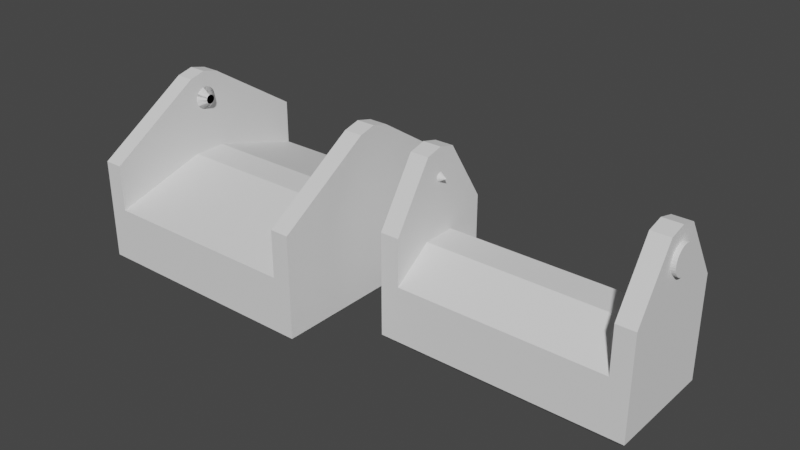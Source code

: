 # Source: Klemmen.blend  (saved by Blender 3.0.42; exported with 4.5.12 LTS)
import bpy
from mathutils import Matrix  # noqa: F401  (used for matrix-valued properties, if any)

bpy.ops.wm.read_factory_settings(use_empty=True)
scene = bpy.context.scene
scene.name = 'Scene'

# ---- collections
col_collection = bpy.data.collections.new('Collection'); scene.collection.children.link(col_collection)

# ---- world
world_world = bpy.data.worlds.new('World'); scene.world = world_world
world_world.use_nodes = True; world_world.node_tree.nodes.clear()
_N = world_world.node_tree.nodes; _L = world_world.node_tree.links
n0 = _N.new('ShaderNodeOutputWorld'); n0.name = 'World Output'; n0.location = (300, 300)
n1 = _N.new('ShaderNodeBackground'); n1.name = 'Background'; n1.location = (10, 300)
n1.inputs[0].default_value = (0.05088, 0.05088, 0.05088, 1.0)
_L.new(n1.outputs[0], n0.inputs[0])
n0.is_active_output = True
world_world.color = (0.05088, 0.05088, 0.05088)
world_world.use_sun_shadow = False
world_world.sun_shadow_jitter_overblur = 0.0

# ---- meshes
me_cube = bpy.data.meshes.new('Cube')
me_cube.from_pydata([(11.0, -12.0, 4.0), (0.0, -12.0, 4.0), (13.0, -12.0, 4.0), (11.0, -12.0, 9.0), (13.0, -12.0, 9.0), (11.0, 0.0, -3.0), (11.0, 0.0, 7.0), (0.0, 0.0, 7.0), (0.0, 0.0, -3.0), (13.0, 0.0, 7.0), (11.0, 0.0, 16.0), (13.0, 0.0, 16.0), (11.0, -10.89, -3.0), (11.0, -12.0, -1.886), (0.0, -10.89, -3.0), (0.0, -12.0, -1.886), (11.89, -10.89, -3.0), (13.0, -12.0, -1.886), (13.0, 0.0, -1.886), (11.89, 0.0, -3.0), (11.0, -1.8, 7.0), (0.0, -1.8, 7.0), (13.0, -1.8, 7.0), (11.0, -1.8, 15.55), (13.0, -1.8, 15.55), (11.89, -1.633, -3.0), (13.0, -1.8, -1.886), (0.0, -1.633, -3.0), (11.0, -1.633, -3.0)], [], [(28, 5, 19, 25), (0, 13, 17, 2), (20, 21, 1, 0), (27, 28, 12, 14), (0, 2, 4, 3), (23, 3, 4, 24), (20, 0, 3, 23), (22, 9, 11, 24), (26, 22, 2, 17), (14, 12, 13, 15), (12, 16, 17, 13), (25, 19, 18, 26), (13, 0, 1, 15), (16, 25, 26, 17), (18, 9, 22, 26), (2, 22, 24, 4), (6, 20, 23, 10), (10, 23, 24, 11), (8, 5, 28, 27), (6, 7, 21, 20), (12, 28, 25, 16)])
_uv = me_cube.uv_layers.new(name='UVMap')
_uv.uv.foreach_set('vector', [0.375, 0.642, 0.375, 0.625, 0.375, 0.625, 0.375, 0.642, 0.625, 0.75, 0.4028, 0.75, 0.4028, 0.75, 0.625, 0.75, 0.625, 0.6437, 0.75, 0.6437, 0.75, 0.75, 0.625, 0.75, 0.25, 0.642, 0.375, 0.642, 0.375, 0.7384, 0.25, 0.7384, 0.625, 0.75, 0.625, 0.75, 0.625, 0.75, 0.625, 0.75, 0.625, 0.6438, 0.625, 0.75, 0.625, 0.75, 0.625, 0.6438, 0.625, 0.6437, 0.625, 0.75, 0.625, 0.75, 0.625, 0.6438, 0.625, 0.6437, 0.625, 0.625, 0.625, 0.625, 0.625, 0.6438, 0.4028, 0.6438, 0.625, 0.6437, 0.625, 0.75, 0.4028, 0.75, 0.25, 0.7384, 0.375, 0.7384, 0.375, 0.75, 0.25, 0.75, 0.375, 0.7384, 0.375, 0.7384, 0.4028, 0.75, 0.4028, 0.75, 0.375, 0.642, 0.375, 0.625, 0.4028, 0.625, 0.4028, 0.6438, 0.4028, 0.75, 0.625, 0.75, 0.625, 0.875, 0.4028, 0.875, 0.375, 0.7384, 0.375, 0.642, 0.4028, 0.6438, 0.4028, 0.75, 0.4028, 0.625, 0.625, 0.625, 0.625, 0.6437, 0.4028, 0.6438, 0.625, 0.75, 0.625, 0.6437, 0.625, 0.6438, 0.625, 0.75, 0.625, 0.625, 0.625, 0.6437, 0.625, 0.6438, 0.625, 0.625, 0.625, 0.625, 0.625, 0.6438, 0.625, 0.6438, 0.625, 0.625, 0.25, 0.625, 0.375, 0.625, 0.375, 0.642, 0.25, 0.642, 0.625, 0.625, 0.75, 0.625, 0.75, 0.6437, 0.625, 0.6437, 0.375, 0.7384, 0.375, 0.642, 0.375, 0.642, 0.375, 0.7384])
me_cube.use_remesh_fix_poles = True
me_cube.use_remesh_preserve_attributes = False
me_cube.update()
me_cube_001 = bpy.data.meshes.new('Cube.001')
me_cube_001.from_pydata([(11.1, 2.408e-07, 14.5), (10.1, -1.486e-07, 13.5), (11.1, -0.2926, 14.47), (10.1, -0.09755, 13.49), (11.1, -0.574, 14.39), (10.1, -0.1913, 13.46), (11.1, -0.8334, 14.25), (10.1, -0.2778, 13.42), (11.1, -1.061, 14.06), (10.1, -0.3536, 13.35), (11.1, -1.247, 13.83), (10.1, -0.4157, 13.28), (11.1, -1.386, 13.57), (10.1, -0.4619, 13.19), (11.1, -1.471, 13.29), (10.1, -0.4904, 13.1), (11.1, -1.5, 13.0), (10.1, -0.5, 13.0), (11.1, -1.471, 12.71), (10.1, -0.4904, 12.9), (11.1, -1.386, 12.43), (10.1, -0.4619, 12.81), (11.1, -1.247, 12.17), (10.1, -0.4157, 12.72), (11.1, -1.061, 11.94), (10.1, -0.3536, 12.65), (11.1, -0.8334, 11.75), (10.1, -0.2778, 12.58), (11.1, -0.574, 11.61), (10.1, -0.1913, 12.54), (11.1, -0.2926, 11.53), (10.1, -0.09755, 12.51), (11.1, 3.719e-07, 11.5), (10.1, -1.049e-07, 12.5), (11.1, 0.2926, 11.53), (10.1, 0.09754, 12.51), (11.1, 0.574, 11.61), (10.1, 0.1913, 12.54), (11.1, 0.8334, 11.75), (10.1, 0.2778, 12.58), (11.1, 1.061, 11.94), (10.1, 0.3536, 12.65), (11.1, 1.247, 12.17), (10.1, 0.4157, 12.72), (11.1, 1.386, 12.43), (10.1, 0.4619, 12.81), (11.1, 1.471, 12.71), (10.1, 0.4904, 12.9), (11.1, 1.5, 13.0), (10.1, 0.5, 13.0), (11.1, 1.471, 13.29), (10.1, 0.4904, 13.1), (11.1, 1.386, 13.57), (10.1, 0.4619, 13.19), (11.1, 1.247, 13.83), (10.1, 0.4157, 13.28), (11.1, 1.061, 14.06), (10.1, 0.3536, 13.35), (11.1, 0.8334, 14.25), (10.1, 0.2778, 13.42), (11.1, 0.574, 14.39), (10.1, 0.1913, 13.46), (11.1, 0.2926, 14.47), (10.1, 0.09754, 13.49), (11.3, 2.408e-07, 14.5), (11.3, -0.2926, 14.47), (11.3, -0.574, 14.39), (11.3, -0.8334, 14.25), (11.3, -1.061, 14.06), (11.3, -1.247, 13.83), (11.3, -1.386, 13.57), (11.3, -1.471, 13.29), (11.3, -1.5, 13.0), (11.3, -1.471, 12.71), (11.3, -1.386, 12.43), (11.3, -1.247, 12.17), (11.3, -1.061, 11.94), (11.3, -0.8334, 11.75), (11.3, -0.574, 11.61), (11.3, -0.2926, 11.53), (11.3, 3.719e-07, 11.5), (11.3, 0.2926, 11.53), (11.3, 0.574, 11.61), (11.3, 0.8334, 11.75), (11.3, 1.061, 11.94), (11.3, 1.247, 12.17), (11.3, 1.386, 12.43), (11.3, 1.471, 12.71), (11.3, 1.5, 13.0), (11.3, 1.471, 13.29), (11.3, 1.386, 13.57), (11.3, 1.247, 13.83), (11.3, 1.061, 14.06), (11.3, 0.8334, 14.25), (11.3, 0.574, 14.39), (11.3, 0.2926, 14.47)], [], [(0, 1, 3, 2), (2, 3, 5, 4), (4, 5, 7, 6), (6, 7, 9, 8), (8, 9, 11, 10), (10, 11, 13, 12), (12, 13, 15, 14), (14, 15, 17, 16), (16, 17, 19, 18), (18, 19, 21, 20), (20, 21, 23, 22), (22, 23, 25, 24), (24, 25, 27, 26), (26, 27, 29, 28), (28, 29, 31, 30), (30, 31, 33, 32), (32, 33, 35, 34), (34, 35, 37, 36), (36, 37, 39, 38), (38, 39, 41, 40), (40, 41, 43, 42), (42, 43, 45, 44), (44, 45, 47, 46), (46, 47, 49, 48), (48, 49, 51, 50), (50, 51, 53, 52), (52, 53, 55, 54), (54, 55, 57, 56), (56, 57, 59, 58), (58, 59, 61, 60), (3, 1, 63, 61, 59, 57, 55, 53, 51, 49, 47, 45, 43, 41, 39, 37, 35, 33, 31, 29, 27, 25, 23, 21, 19, 17, 15, 13, 11, 9, 7, 5), (60, 61, 63, 62), (62, 63, 1, 0), (40, 42, 85, 84), (64, 65, 66, 67, 68, 69, 70, 71, 72, 73, 74, 75, 76, 77, 78, 79, 80, 81, 82, 83, 84, 85, 86, 87, 88, 89, 90, 91, 92, 93, 94, 95), (58, 60, 94, 93), (14, 16, 72, 71), (32, 34, 81, 80), (50, 52, 90, 89), (6, 8, 68, 67), (24, 26, 77, 76), (42, 44, 86, 85), (60, 62, 95, 94), (16, 18, 73, 72), (34, 36, 82, 81), (52, 54, 91, 90), (8, 10, 69, 68), (26, 28, 78, 77), (44, 46, 87, 86), (0, 2, 65, 64), (62, 0, 64, 95), (18, 20, 74, 73), (36, 38, 83, 82), (54, 56, 92, 91), (10, 12, 70, 69), (28, 30, 79, 78), (46, 48, 88, 87), (2, 4, 66, 65), (20, 22, 75, 74), (38, 40, 84, 83), (56, 58, 93, 92), (12, 14, 71, 70), (30, 32, 80, 79), (48, 50, 89, 88), (4, 6, 67, 66), (22, 24, 76, 75)])
_uv = me_cube_001.uv_layers.new(name='UVMap')
_uv.uv.foreach_set('vector', [1.0, 0.5, 1.0, 1.0, 0.9688, 1.0, 0.9688, 0.5, 0.9688, 0.5, 0.9688, 1.0, 0.9375, 1.0, 0.9375, 0.5, 0.9375, 0.5, 0.9375, 1.0, 0.9062, 1.0, 0.9062, 0.5, 0.9062, 0.5, 0.9062, 1.0, 0.875, 1.0, 0.875, 0.5, 0.875, 0.5, 0.875, 1.0, 0.8438, 1.0, 0.8438, 0.5, 0.8438, 0.5, 0.8438, 1.0, 0.8125, 1.0, 0.8125, 0.5, 0.8125, 0.5, 0.8125, 1.0, 0.7812, 1.0, 0.7812, 0.5, 0.7812, 0.5, 0.7812, 1.0, 0.75, 1.0, 0.75, 0.5, 0.75, 0.5, 0.75, 1.0, 0.7188, 1.0, 0.7188, 0.5, 0.7188, 0.5, 0.7188, 1.0, 0.6875, 1.0, 0.6875, 0.5, 0.6875, 0.5, 0.6875, 1.0, 0.6562, 1.0, 0.6562, 0.5, 0.6562, 0.5, 0.6562, 1.0, 0.625, 1.0, 0.625, 0.5, 0.625, 0.5, 0.625, 1.0, 0.5938, 1.0, 0.5938, 0.5, 0.5938, 0.5, 0.5938, 1.0, 0.5625, 1.0, 0.5625, 0.5, 0.5625, 0.5, 0.5625, 1.0, 0.5312, 1.0, 0.5312, 0.5, 0.5312, 0.5, 0.5312, 1.0, 0.5, 1.0, 0.5, 0.5, 0.5, 0.5, 0.5, 1.0, 0.4688, 1.0, 0.4688, 0.5, 0.4688, 0.5, 0.4688, 1.0, 0.4375, 1.0, 0.4375, 0.5, 0.4375, 0.5, 0.4375, 1.0, 0.4062, 1.0, 0.4062, 0.5, 0.4062, 0.5, 0.4062, 1.0, 0.375, 1.0, 0.375, 0.5, 0.375, 0.5, 0.375, 1.0, 0.3438, 1.0, 0.3438, 0.5, 0.3438, 0.5, 0.3438, 1.0, 0.3125, 1.0, 0.3125, 0.5, 0.3125, 0.5, 0.3125, 1.0, 0.2812, 1.0, 0.2812, 0.5, 0.2812, 0.5, 0.2812, 1.0, 0.25, 1.0, 0.25, 0.5, 0.25, 0.5, 0.25, 1.0, 0.2188, 1.0, 0.2188, 0.5, 0.2188, 0.5, 0.2188, 1.0, 0.1875, 1.0, 0.1875, 0.5, 0.1875, 0.5, 0.1875, 1.0, 0.1562, 1.0, 0.1562, 0.5, 0.1562, 0.5, 0.1562, 1.0, 0.125, 1.0, 0.125, 0.5, 0.125, 0.5, 0.125, 1.0, 0.09375, 1.0, 0.09375, 0.5, 0.09375, 0.5, 0.09375, 1.0, 0.0625, 1.0, 0.0625, 0.5, 0.2968, 0.4854, 0.25, 0.49, 0.2032, 0.4854, 0.1582, 0.4717, 0.1167, 0.4496, 0.08029, 0.4197, 0.05045, 0.3833, 0.02827, 0.3418, 0.01461, 0.2968, 0.01, 0.25, 0.01461, 0.2032, 0.02827, 0.1582, 0.05045, 0.1167, 0.08029, 0.08029, 0.1167, 0.05045, 0.1582, 0.02827, 0.2032, 0.01461, 0.25, 0.01, 0.2968, 0.01461, 0.3418, 0.02827, 0.3833, 0.05045, 0.4197, 0.08029, 0.4496, 0.1167, 0.4717, 0.1582, 0.4854, 0.2032, 0.49, 0.25, 0.4854, 0.2968, 0.4717, 0.3418, 0.4496, 0.3833, 0.4197, 0.4197, 0.3833, 0.4496, 0.3418, 0.4717, 0.0625, 0.5, 0.0625, 1.0, 0.03125, 1.0, 0.03125, 0.5, 0.03125, 0.5, 0.03125, 1.0, 0.0, 1.0, 0.0, 0.5, 0.375, 0.5, 0.3438, 0.5, 0.3438, 0.5, 0.375, 0.5, 0.75, 0.49, 0.7968, 0.4854, 0.8418, 0.4717, 0.8833, 0.4496, 0.9197, 0.4197, 0.9496, 0.3833, 0.9717, 0.3418, 0.9854, 0.2968, 0.99, 0.25, 0.9854, 0.2032, 0.9717, 0.1582, 0.9496, 0.1167, 0.9197, 0.08029, 0.8833, 0.05045, 0.8418, 0.02827, 0.7968, 0.01461, 0.75, 0.01, 0.7032, 0.01461, 0.6582, 0.02827, 0.6167, 0.05045, 0.5803, 0.08029, 0.5504, 0.1167, 0.5283, 0.1582, 0.5146, 0.2032, 0.51, 0.25, 0.5146, 0.2968, 0.5283, 0.3418, 0.5504, 0.3833, 0.5803, 0.4197, 0.6167, 0.4496, 0.6582, 0.4717, 0.7032, 0.4854, 0.09375, 0.5, 0.0625, 0.5, 0.0625, 0.5, 0.09375, 0.5, 0.7812, 0.5, 0.75, 0.5, 0.75, 0.5, 0.7812, 0.5, 0.5, 0.5, 0.4688, 0.5, 0.4688, 0.5, 0.5, 0.5, 0.2188, 0.5, 0.1875, 0.5, 0.1875, 0.5, 0.2188, 0.5, 0.9062, 0.5, 0.875, 0.5, 0.875, 0.5, 0.9062, 0.5, 0.625, 0.5, 0.5938, 0.5, 0.5938, 0.5, 0.625, 0.5, 0.3438, 0.5, 0.3125, 0.5, 0.3125, 0.5, 0.3438, 0.5, 0.0625, 0.5, 0.03125, 0.5, 0.03125, 0.5, 0.0625, 0.5, 0.75, 0.5, 0.7188, 0.5, 0.7188, 0.5, 0.75, 0.5, 0.4688, 0.5, 0.4375, 0.5, 0.4375, 0.5, 0.4688, 0.5, 0.1875, 0.5, 0.1562, 0.5, 0.1562, 0.5, 0.1875, 0.5, 0.875, 0.5, 0.8438, 0.5, 0.8438, 0.5, 0.875, 0.5, 0.5938, 0.5, 0.5625, 0.5, 0.5625, 0.5, 0.5938, 0.5, 0.3125, 0.5, 0.2812, 0.5, 0.2812, 0.5, 0.3125, 0.5, 1.0, 0.5, 0.9688, 0.5, 0.9688, 0.5, 1.0, 0.5, 0.03125, 0.5, 0.0, 0.5, 0.0, 0.5, 0.03125, 0.5, 0.7188, 0.5, 0.6875, 0.5, 0.6875, 0.5, 0.7188, 0.5, 0.4375, 0.5, 0.4062, 0.5, 0.4062, 0.5, 0.4375, 0.5, 0.1562, 0.5, 0.125, 0.5, 0.125, 0.5, 0.1562, 0.5, 0.8438, 0.5, 0.8125, 0.5, 0.8125, 0.5, 0.8438, 0.5, 0.5625, 0.5, 0.5312, 0.5, 0.5312, 0.5, 0.5625, 0.5, 0.2812, 0.5, 0.25, 0.5, 0.25, 0.5, 0.2812, 0.5, 0.9688, 0.5, 0.9375, 0.5, 0.9375, 0.5, 0.9688, 0.5, 0.6875, 0.5, 0.6562, 0.5, 0.6562, 0.5, 0.6875, 0.5, 0.4062, 0.5, 0.375, 0.5, 0.375, 0.5, 0.4062, 0.5, 0.125, 0.5, 0.09375, 0.5, 0.09375, 0.5, 0.125, 0.5, 0.8125, 0.5, 0.7812, 0.5, 0.7812, 0.5, 0.8125, 0.5, 0.5312, 0.5, 0.5, 0.5, 0.5, 0.5, 0.5312, 0.5, 0.25, 0.5, 0.2188, 0.5, 0.2188, 0.5, 0.25, 0.5, 0.9375, 0.5, 0.9062, 0.5, 0.9062, 0.5, 0.9375, 0.5, 0.6562, 0.5, 0.625, 0.5, 0.625, 0.5, 0.6562, 0.5])
me_cube_001.use_remesh_fix_poles = True
me_cube_001.use_remesh_preserve_attributes = False
me_cube_001.update()
me_cube_002 = bpy.data.meshes.new('Cube.002')
me_cube_002.from_pydata([(11.0, -6.0, 4.0), (0.0, -6.0, 4.0), (13.0, -6.0, 4.0), (11.0, -6.0, 9.0), (13.0, -6.0, 9.0), (11.0, 0.0, -3.0), (11.0, 0.0, 7.0), (0.0, 0.0, 7.0), (0.0, 0.0, -3.0), (13.0, 0.0, 7.0), (11.0, 0.0, 16.0), (13.0, 0.0, 16.0), (11.0, -4.886, -3.0), (11.0, -6.0, -1.886), (0.0, -4.886, -3.0), (0.0, -6.0, -1.886), (11.89, -4.886, -3.0), (13.0, -6.0, -1.886), (13.0, 0.0, -1.886), (11.89, 0.0, -3.0), (11.0, -1.8, 7.0), (0.0, -1.8, 7.0), (13.0, -1.8, 7.0), (11.0, -1.8, 15.55), (13.0, -1.8, 15.55), (11.89, -1.633, -3.0), (13.0, -1.8, -1.886), (0.0, -1.633, -3.0), (11.0, -1.633, -3.0)], [], [(28, 5, 19, 25), (0, 13, 17, 2), (20, 21, 1, 0), (27, 28, 12, 14), (0, 2, 4, 3), (23, 3, 4, 24), (20, 0, 3, 23), (22, 9, 11, 24), (26, 22, 2, 17), (14, 12, 13, 15), (12, 16, 17, 13), (25, 19, 18, 26), (13, 0, 1, 15), (16, 25, 26, 17), (18, 9, 22, 26), (2, 22, 24, 4), (6, 20, 23, 10), (10, 23, 24, 11), (8, 5, 28, 27), (6, 7, 21, 20), (12, 28, 25, 16)])
_uv = me_cube_002.uv_layers.new(name='UVMap')
_uv.uv.foreach_set('vector', [0.375, 0.642, 0.375, 0.625, 0.375, 0.625, 0.375, 0.642, 0.625, 0.75, 0.4028, 0.75, 0.4028, 0.75, 0.625, 0.75, 0.625, 0.6437, 0.75, 0.6437, 0.75, 0.75, 0.625, 0.75, 0.25, 0.642, 0.375, 0.642, 0.375, 0.7384, 0.25, 0.7384, 0.625, 0.75, 0.625, 0.75, 0.625, 0.75, 0.625, 0.75, 0.625, 0.6438, 0.625, 0.75, 0.625, 0.75, 0.625, 0.6438, 0.625, 0.6437, 0.625, 0.75, 0.625, 0.75, 0.625, 0.6438, 0.625, 0.6437, 0.625, 0.625, 0.625, 0.625, 0.625, 0.6438, 0.4028, 0.6438, 0.625, 0.6437, 0.625, 0.75, 0.4028, 0.75, 0.25, 0.7384, 0.375, 0.7384, 0.375, 0.75, 0.25, 0.75, 0.375, 0.7384, 0.375, 0.7384, 0.4028, 0.75, 0.4028, 0.75, 0.375, 0.642, 0.375, 0.625, 0.4028, 0.625, 0.4028, 0.6438, 0.4028, 0.75, 0.625, 0.75, 0.625, 0.875, 0.4028, 0.875, 0.375, 0.7384, 0.375, 0.642, 0.4028, 0.6438, 0.4028, 0.75, 0.4028, 0.625, 0.625, 0.625, 0.625, 0.6437, 0.4028, 0.6438, 0.625, 0.75, 0.625, 0.6437, 0.625, 0.6438, 0.625, 0.75, 0.625, 0.625, 0.625, 0.6437, 0.625, 0.6438, 0.625, 0.625, 0.625, 0.625, 0.625, 0.6438, 0.625, 0.6438, 0.625, 0.625, 0.25, 0.625, 0.375, 0.625, 0.375, 0.642, 0.25, 0.642, 0.625, 0.625, 0.75, 0.625, 0.75, 0.6437, 0.625, 0.6437, 0.375, 0.7384, 0.375, 0.642, 0.375, 0.642, 0.375, 0.7384])
me_cube_002.use_remesh_fix_poles = True
me_cube_002.use_remesh_preserve_attributes = False
me_cube_002.update()
me_cube_003 = bpy.data.meshes.new('Cube.003')
me_cube_003.from_pydata([(12.44, -0.1307, 14.49), (12.44, -0.4197, 14.44), (12.44, -0.6926, 14.33), (12.44, -0.9389, 14.17), (12.44, -1.149, 13.96), (12.44, -1.315, 13.72), (12.44, -1.431, 13.45), (12.44, -1.491, 13.16), (12.44, -1.494, 12.87), (12.44, -1.44, 12.58), (12.44, -1.331, 12.31), (12.44, -1.17, 12.06), (12.44, -0.9642, 11.85), (12.44, -0.7215, 11.68), (10.1, -2.845e-07, 13.0), (12.44, -0.4511, 11.57), (12.44, -0.1633, 11.51), (12.44, 0.1307, 11.51), (12.44, 0.4197, 11.56), (12.44, 0.6926, 11.67), (12.44, 0.9389, 11.83), (12.44, 1.149, 12.04), (12.44, 1.315, 12.28), (12.44, 1.431, 12.55), (12.44, 1.491, 12.84), (12.44, 1.494, 13.13), (12.44, 1.44, 13.42), (12.44, 1.331, 13.69), (12.44, 1.17, 13.94), (12.44, 0.9642, 14.15), (12.44, 0.7215, 14.32), (12.44, 0.4511, 14.43), (12.44, 0.1633, 14.49), (13.6, -0.1307, 14.49), (13.6, -0.4197, 14.44), (13.6, -0.6926, 14.33), (13.6, -0.9389, 14.17), (13.6, -1.149, 13.96), (13.6, -1.315, 13.72), (13.6, -1.431, 13.45), (13.6, -1.491, 13.16), (13.6, -1.494, 12.87), (13.6, -1.44, 12.58), (13.6, -1.331, 12.31), (13.6, -1.17, 12.06), (13.6, -0.9642, 11.85), (13.6, -0.7215, 11.68), (13.6, -0.4511, 11.57), (13.6, -0.1633, 11.51), (13.6, 0.1307, 11.51), (13.6, 0.4197, 11.56), (13.6, 0.6926, 11.67), (13.6, 0.9389, 11.83), (13.6, 1.149, 12.04), (13.6, 1.315, 12.28), (13.6, 1.431, 12.55), (13.6, 1.491, 12.84), (13.6, 1.494, 13.13), (13.6, 1.44, 13.42), (13.6, 1.331, 13.69), (13.6, 1.17, 13.94), (13.6, 0.9642, 14.15), (13.6, 0.7215, 14.32), (13.6, 0.4511, 14.43), (13.6, 0.1633, 14.49)], [], [(0, 14, 1), (1, 14, 2), (2, 14, 3), (3, 14, 4), (4, 14, 5), (5, 14, 6), (6, 14, 7), (7, 14, 8), (8, 14, 9), (9, 14, 10), (10, 14, 11), (11, 14, 12), (12, 14, 13), (13, 14, 15), (15, 14, 16), (16, 14, 17), (17, 14, 18), (18, 14, 19), (19, 14, 20), (20, 14, 21), (21, 14, 22), (22, 14, 23), (23, 14, 24), (24, 14, 25), (25, 14, 26), (26, 14, 27), (27, 14, 28), (28, 14, 29), (29, 14, 30), (30, 14, 31), (31, 14, 32), (32, 14, 0), (21, 22, 54, 53), (33, 34, 35, 36, 37, 38, 39, 40, 41, 42, 43, 44, 45, 46, 47, 48, 49, 50, 51, 52, 53, 54, 55, 56, 57, 58, 59, 60, 61, 62, 63, 64), (30, 31, 63, 62), (7, 8, 41, 40), (17, 18, 50, 49), (26, 27, 59, 58), (3, 4, 37, 36), (12, 13, 46, 45), (22, 23, 55, 54), (31, 32, 64, 63), (8, 9, 42, 41), (18, 19, 51, 50), (27, 28, 60, 59), (4, 5, 38, 37), (13, 15, 47, 46), (23, 24, 56, 55), (0, 1, 34, 33), (32, 0, 33, 64), (9, 10, 43, 42), (19, 20, 52, 51), (28, 29, 61, 60), (5, 6, 39, 38), (15, 16, 48, 47), (24, 25, 57, 56), (1, 2, 35, 34), (10, 11, 44, 43), (20, 21, 53, 52), (29, 30, 62, 61), (6, 7, 40, 39), (16, 17, 49, 48), (25, 26, 58, 57), (2, 3, 36, 35), (11, 12, 45, 44)])
_uv = me_cube_003.uv_layers.new(name='UVMap')
_uv.uv.foreach_set('vector', [1.0, 0.5, 0.9688, 1.0, 0.9688, 0.5, 0.9688, 0.5, 0.9375, 1.0, 0.9375, 0.5, 0.9375, 0.5, 0.9062, 1.0, 0.9062, 0.5, 0.9062, 0.5, 0.875, 1.0, 0.875, 0.5, 0.875, 0.5, 0.8438, 1.0, 0.8438, 0.5, 0.8438, 0.5, 0.8125, 1.0, 0.8125, 0.5, 0.8125, 0.5, 0.7812, 1.0, 0.7812, 0.5, 0.7812, 0.5, 0.75, 1.0, 0.75, 0.5, 0.75, 0.5, 0.7188, 1.0, 0.7188, 0.5, 0.7188, 0.5, 0.6875, 1.0, 0.6875, 0.5, 0.6875, 0.5, 0.6562, 1.0, 0.6562, 0.5, 0.6562, 0.5, 0.625, 1.0, 0.625, 0.5, 0.625, 0.5, 0.5938, 1.0, 0.5938, 0.5, 0.5938, 0.5, 0.5625, 1.0, 0.5625, 0.5, 0.5625, 0.5, 0.5312, 1.0, 0.5312, 0.5, 0.5312, 0.5, 0.5, 1.0, 0.5, 0.5, 0.5, 0.5, 0.4688, 1.0, 0.4688, 0.5, 0.4688, 0.5, 0.4375, 1.0, 0.4375, 0.5, 0.4375, 0.5, 0.4062, 1.0, 0.4062, 0.5, 0.4062, 0.5, 0.375, 1.0, 0.375, 0.5, 0.375, 0.5, 0.3438, 1.0, 0.3438, 0.5, 0.3438, 0.5, 0.3125, 1.0, 0.3125, 0.5, 0.3125, 0.5, 0.2812, 1.0, 0.2812, 0.5, 0.2812, 0.5, 0.25, 1.0, 0.25, 0.5, 0.25, 0.5, 0.2188, 1.0, 0.2188, 0.5, 0.2188, 0.5, 0.1875, 1.0, 0.1875, 0.5, 0.1875, 0.5, 0.1562, 1.0, 0.1562, 0.5, 0.1562, 0.5, 0.125, 1.0, 0.125, 0.5, 0.125, 0.5, 0.09375, 1.0, 0.09375, 0.5, 0.09375, 0.5, 0.0625, 1.0, 0.0625, 0.5, 0.0625, 0.5, 0.03125, 1.0, 0.03125, 0.5, 0.03125, 0.5, 0.0, 1.0, 0.0, 0.5, 0.375, 0.5, 0.3438, 0.5, 0.3438, 0.5, 0.375, 0.5, 0.75, 0.49, 0.7968, 0.4854, 0.8418, 0.4717, 0.8833, 0.4496, 0.9197, 0.4197, 0.9496, 0.3833, 0.9717, 0.3418, 0.9854, 0.2968, 0.99, 0.25, 0.9854, 0.2032, 0.9717, 0.1582, 0.9496, 0.1167, 0.9197, 0.08029, 0.8833, 0.05045, 0.8418, 0.02827, 0.7968, 0.01461, 0.75, 0.01, 0.7032, 0.01461, 0.6582, 0.02827, 0.6167, 0.05045, 0.5803, 0.08029, 0.5504, 0.1167, 0.5283, 0.1582, 0.5146, 0.2032, 0.51, 0.25, 0.5146, 0.2968, 0.5283, 0.3418, 0.5504, 0.3833, 0.5803, 0.4197, 0.6167, 0.4496, 0.6582, 0.4717, 0.7032, 0.4854, 0.09375, 0.5, 0.0625, 0.5, 0.0625, 0.5, 0.09375, 0.5, 0.7812, 0.5, 0.75, 0.5, 0.75, 0.5, 0.7812, 0.5, 0.5, 0.5, 0.4688, 0.5, 0.4688, 0.5, 0.5, 0.5, 0.2188, 0.5, 0.1875, 0.5, 0.1875, 0.5, 0.2188, 0.5, 0.9062, 0.5, 0.875, 0.5, 0.875, 0.5, 0.9062, 0.5, 0.625, 0.5, 0.5938, 0.5, 0.5938, 0.5, 0.625, 0.5, 0.3438, 0.5, 0.3125, 0.5, 0.3125, 0.5, 0.3438, 0.5, 0.0625, 0.5, 0.03125, 0.5, 0.03125, 0.5, 0.0625, 0.5, 0.75, 0.5, 0.7188, 0.5, 0.7188, 0.5, 0.75, 0.5, 0.4688, 0.5, 0.4375, 0.5, 0.4375, 0.5, 0.4688, 0.5, 0.1875, 0.5, 0.1562, 0.5, 0.1562, 0.5, 0.1875, 0.5, 0.875, 0.5, 0.8438, 0.5, 0.8438, 0.5, 0.875, 0.5, 0.5938, 0.5, 0.5625, 0.5, 0.5625, 0.5, 0.5938, 0.5, 0.3125, 0.5, 0.2812, 0.5, 0.2812, 0.5, 0.3125, 0.5, 1.0, 0.5, 0.9688, 0.5, 0.9688, 0.5, 1.0, 0.5, 0.03125, 0.5, 0.0, 0.5, 0.0, 0.5, 0.03125, 0.5, 0.7188, 0.5, 0.6875, 0.5, 0.6875, 0.5, 0.7188, 0.5, 0.4375, 0.5, 0.4062, 0.5, 0.4062, 0.5, 0.4375, 0.5, 0.1562, 0.5, 0.125, 0.5, 0.125, 0.5, 0.1562, 0.5, 0.8438, 0.5, 0.8125, 0.5, 0.8125, 0.5, 0.8438, 0.5, 0.5625, 0.5, 0.5312, 0.5, 0.5312, 0.5, 0.5625, 0.5, 0.2812, 0.5, 0.25, 0.5, 0.25, 0.5, 0.2812, 0.5, 0.9688, 0.5, 0.9375, 0.5, 0.9375, 0.5, 0.9688, 0.5, 0.6875, 0.5, 0.6562, 0.5, 0.6562, 0.5, 0.6875, 0.5, 0.4062, 0.5, 0.375, 0.5, 0.375, 0.5, 0.4062, 0.5, 0.125, 0.5, 0.09375, 0.5, 0.09375, 0.5, 0.125, 0.5, 0.8125, 0.5, 0.7812, 0.5, 0.7812, 0.5, 0.8125, 0.5, 0.5312, 0.5, 0.5, 0.5, 0.5, 0.5, 0.5312, 0.5, 0.25, 0.5, 0.2188, 0.5, 0.2188, 0.5, 0.25, 0.5, 0.9375, 0.5, 0.9062, 0.5, 0.9062, 0.5, 0.9375, 0.5, 0.6562, 0.5, 0.625, 0.5, 0.625, 0.5, 0.6562, 0.5])
me_cube_003.use_remesh_fix_poles = True
me_cube_003.use_remesh_preserve_attributes = False
me_cube_003.update()

# ---- objects
ob_zusatz = bpy.data.objects.new('Zusatz', me_cube)
ob_bool_schnappkegel = bpy.data.objects.new('BOOL_Schnappkegel', me_cube_001)
ob_bohrschablone = bpy.data.objects.new('Bohrschablone', me_cube_002)
ob_bool_bohr = bpy.data.objects.new('BOOL_Bohr', me_cube_003)

# ---- transforms, parenting, visibility, modifiers, constraints
ob_zusatz.location = (0.0, 0.0, 3.0)
_m = ob_zusatz.modifiers.new('Mirror', 'MIRROR')
_m.use_axis = (True, True, False)
_m = ob_zusatz.modifiers.new('Bevel', 'BEVEL')
_m.width = 2.0
_m.width_pct = 2.0
_m.segments = 3
_m.limit_method = 'WEIGHT'
_m = ob_zusatz.modifiers.new('Boolean', 'BOOLEAN')
_m.object = ob_bool_schnappkegel
_m.operation = 'UNION'
ob_bool_schnappkegel.location = (-0.1447, 0.0, 3.0)
ob_bool_schnappkegel.display_type = 'WIRE'
_m = ob_bool_schnappkegel.modifiers.new('Mirror', 'MIRROR')
ob_bohrschablone.location = (32.0, 0.0, 3.0)
_m = ob_bohrschablone.modifiers.new('Mirror', 'MIRROR')
_m.use_axis = (True, True, False)
_m = ob_bohrschablone.modifiers.new('Boolean', 'BOOLEAN')
_m.object = ob_bool_bohr
ob_bool_bohr.location = (31.86, 0.0, 3.0)
ob_bool_bohr.display_type = 'WIRE'
_m = ob_bool_bohr.modifiers.new('Mirror', 'MIRROR')

# ---- collection membership
col_collection.objects.link(ob_zusatz)
col_collection.objects.link(ob_bool_schnappkegel)
col_collection.objects.link(ob_bohrschablone)
col_collection.objects.link(ob_bool_bohr)

# ---- scene / render settings (as saved in the file)
scene.frame_start = 1; scene.frame_end = 250; scene.frame_set(1)
scene.render.engine = 'BLENDER_EEVEE_NEXT'
scene.cycles.use_denoising = False
scene.cycles.sampling_pattern = 'TABULATED_SOBOL'
scene.cycles.use_light_tree = False
scene.view_settings.view_transform = 'Filmic'
scene.unit_settings.scale_length = 0.001
bpy.context.view_layer.update()

# ---- added for rendering (the .blend has no active camera and no usable light): camera, sun
cam_auto = bpy.data.cameras.new('AutoCamera')
cam_auto.lens = 50.0
cam_auto.sensor_width = 36.0
cam_auto.clip_end = 1071.48
ob_auto_camera = bpy.data.objects.new('AutoCamera', cam_auto)
scene.collection.objects.link(ob_auto_camera)
ob_auto_camera.location = (77.2819, -73.2636, 58.3424)
ob_auto_camera.rotation_euler = (1.09748, -7.21219e-08, 0.694738)
scene.camera = ob_auto_camera
light_auto_sun = bpy.data.lights.new('AutoSun', 'SUN')
light_auto_sun.energy = 3.0
light_auto_sun.angle = 0.0523599
ob_auto_sun = bpy.data.objects.new('AutoSun', light_auto_sun)
scene.collection.objects.link(ob_auto_sun)
ob_auto_sun.rotation_euler = (0.872665, 0.174533, 0.523599)
bpy.context.view_layer.update()
